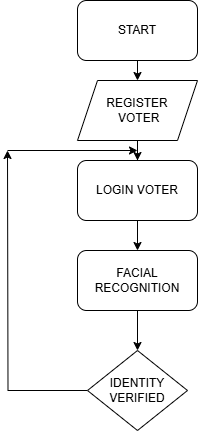

The diagram above was exported from draw.io. Its source (the exported page's mxGraphModel, read from the mxfile embedded in the PNG):
<mxGraphModel dx="880" dy="468" grid="1" gridSize="10" guides="1" tooltips="1" connect="1" arrows="1" fold="1" page="1" pageScale="1" pageWidth="850" pageHeight="1100" math="0" shadow="0">
  <root>
    <mxCell id="0" />
    <mxCell id="1" parent="0" />
    <mxCell id="I15sZnf6kJL1Ds6vjbQR-3" value="" style="edgeStyle=orthogonalEdgeStyle;rounded=0;orthogonalLoop=1;jettySize=auto;html=1;" edge="1" parent="1" source="I15sZnf6kJL1Ds6vjbQR-1">
      <mxGeometry relative="1" as="geometry">
        <mxPoint x="410" y="130" as="targetPoint" />
      </mxGeometry>
    </mxCell>
    <mxCell id="I15sZnf6kJL1Ds6vjbQR-1" value="START" style="rounded=1;whiteSpace=wrap;html=1;" vertex="1" parent="1">
      <mxGeometry x="350" y="50" width="120" height="60" as="geometry" />
    </mxCell>
    <mxCell id="I15sZnf6kJL1Ds6vjbQR-6" value="" style="edgeStyle=orthogonalEdgeStyle;rounded=0;orthogonalLoop=1;jettySize=auto;html=1;entryX=0.5;entryY=0;entryDx=0;entryDy=0;" edge="1" parent="1" source="I15sZnf6kJL1Ds6vjbQR-4" target="I15sZnf6kJL1Ds6vjbQR-7">
      <mxGeometry relative="1" as="geometry">
        <mxPoint x="410" y="270" as="targetPoint" />
      </mxGeometry>
    </mxCell>
    <mxCell id="I15sZnf6kJL1Ds6vjbQR-4" value="REGISTER&lt;div&gt;&amp;nbsp;VOTER&lt;/div&gt;" style="shape=parallelogram;perimeter=parallelogramPerimeter;whiteSpace=wrap;html=1;fixedSize=1;" vertex="1" parent="1">
      <mxGeometry x="350" y="130" width="120" height="60" as="geometry" />
    </mxCell>
    <mxCell id="I15sZnf6kJL1Ds6vjbQR-9" value="" style="edgeStyle=orthogonalEdgeStyle;rounded=0;orthogonalLoop=1;jettySize=auto;html=1;" edge="1" parent="1" source="I15sZnf6kJL1Ds6vjbQR-7" target="I15sZnf6kJL1Ds6vjbQR-8">
      <mxGeometry relative="1" as="geometry" />
    </mxCell>
    <mxCell id="I15sZnf6kJL1Ds6vjbQR-7" value="LOGIN VOTER" style="rounded=1;whiteSpace=wrap;html=1;" vertex="1" parent="1">
      <mxGeometry x="350" y="210" width="120" height="60" as="geometry" />
    </mxCell>
    <mxCell id="I15sZnf6kJL1Ds6vjbQR-10" style="edgeStyle=orthogonalEdgeStyle;rounded=0;orthogonalLoop=1;jettySize=auto;html=1;exitX=0;exitY=0.5;exitDx=0;exitDy=0;" edge="1" parent="1" source="I15sZnf6kJL1Ds6vjbQR-12">
      <mxGeometry relative="1" as="geometry">
        <mxPoint x="280" y="200" as="targetPoint" />
        <mxPoint x="310" y="340" as="sourcePoint" />
      </mxGeometry>
    </mxCell>
    <mxCell id="I15sZnf6kJL1Ds6vjbQR-13" value="" style="edgeStyle=orthogonalEdgeStyle;rounded=0;orthogonalLoop=1;jettySize=auto;html=1;" edge="1" parent="1" source="I15sZnf6kJL1Ds6vjbQR-8" target="I15sZnf6kJL1Ds6vjbQR-12">
      <mxGeometry relative="1" as="geometry" />
    </mxCell>
    <mxCell id="I15sZnf6kJL1Ds6vjbQR-8" value="FACIAL RECOGNITION" style="rounded=1;whiteSpace=wrap;html=1;" vertex="1" parent="1">
      <mxGeometry x="350" y="300" width="120" height="60" as="geometry" />
    </mxCell>
    <mxCell id="I15sZnf6kJL1Ds6vjbQR-11" value="" style="edgeStyle=none;orthogonalLoop=1;jettySize=auto;html=1;rounded=0;" edge="1" parent="1">
      <mxGeometry width="100" relative="1" as="geometry">
        <mxPoint x="280" y="200" as="sourcePoint" />
        <mxPoint x="410" y="200" as="targetPoint" />
        <Array as="points" />
      </mxGeometry>
    </mxCell>
    <mxCell id="I15sZnf6kJL1Ds6vjbQR-12" value="IDENTITY VERIFIED" style="rhombus;whiteSpace=wrap;html=1;" vertex="1" parent="1">
      <mxGeometry x="360" y="400" width="100" height="80" as="geometry" />
    </mxCell>
  </root>
</mxGraphModel>